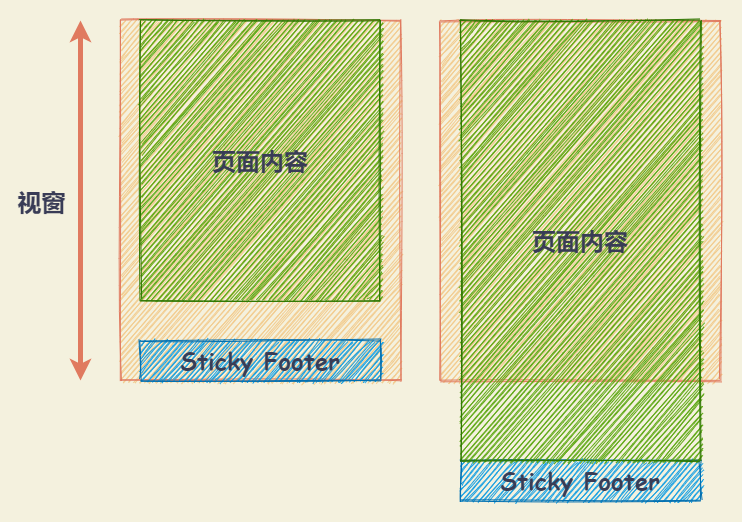

The diagram above was exported from draw.io. Its source (the exported page's mxGraphModel, read from the mxfile embedded in the PNG):
<mxGraphModel dx="949" dy="741" grid="1" gridSize="10" guides="1" tooltips="1" connect="1" arrows="1" fold="1" page="1" pageScale="1" pageWidth="827" pageHeight="1169" background="#F4F1DE" math="0" shadow="0">
  <root>
    <mxCell id="0" />
    <mxCell id="1" parent="0" />
    <mxCell id="2" value="" style="rounded=0;whiteSpace=wrap;html=1;sketch=1;strokeColor=#E07A5F;fillColor=#F2CC8F;fontColor=#393C56;" vertex="1" parent="1">
      <mxGeometry x="160" y="120" width="280" height="360" as="geometry" />
    </mxCell>
    <mxCell id="3" value="Sticky Footer" style="rounded=0;whiteSpace=wrap;html=1;sketch=1;strokeColor=#006EAF;fillColor=#1ba1e2;fontFamily=Comic Sans MS;fontStyle=1;fontSize=24;fontColor=#393C56;" vertex="1" parent="1">
      <mxGeometry x="180" y="440" width="240" height="40" as="geometry" />
    </mxCell>
    <mxCell id="5" value="页面内容" style="rounded=0;whiteSpace=wrap;html=1;sketch=1;strokeColor=#2D7600;fillColor=#60a917;fontFamily=Comic Sans MS;fontSize=24;fontStyle=1;fontColor=#393C56;" vertex="1" parent="1">
      <mxGeometry x="180" y="120" width="240" height="280" as="geometry" />
    </mxCell>
    <mxCell id="6" value="" style="rounded=0;whiteSpace=wrap;html=1;sketch=1;strokeColor=#E07A5F;fillColor=#F2CC8F;fontColor=#393C56;" vertex="1" parent="1">
      <mxGeometry x="480" y="120" width="280" height="360" as="geometry" />
    </mxCell>
    <mxCell id="7" value="Sticky Footer" style="rounded=0;whiteSpace=wrap;html=1;sketch=1;strokeColor=#006EAF;fillColor=#1ba1e2;fontFamily=Comic Sans MS;fontStyle=1;fontSize=24;fontColor=#393C56;" vertex="1" parent="1">
      <mxGeometry x="500" y="560" width="240" height="40" as="geometry" />
    </mxCell>
    <mxCell id="8" value="页面内容" style="rounded=0;whiteSpace=wrap;html=1;sketch=1;strokeColor=#2D7600;fillColor=#60a917;fontFamily=Comic Sans MS;fontSize=24;fontStyle=1;fontColor=#393C56;" vertex="1" parent="1">
      <mxGeometry x="500" y="120" width="240" height="440" as="geometry" />
    </mxCell>
    <mxCell id="9" value="" style="endArrow=classic;startArrow=classic;html=1;strokeColor=#E07A5F;fillColor=#F2CC8F;fontFamily=Comic Sans MS;fontColor=#393C56;strokeWidth=5;" edge="1" parent="1">
      <mxGeometry width="50" height="50" relative="1" as="geometry">
        <mxPoint x="120" y="480" as="sourcePoint" />
        <mxPoint x="120" y="120" as="targetPoint" />
      </mxGeometry>
    </mxCell>
    <mxCell id="10" value="视窗" style="edgeLabel;html=1;align=center;verticalAlign=middle;resizable=0;points=[];fontFamily=Comic Sans MS;fontColor=#393C56;labelBackgroundColor=none;fontSize=24;fontStyle=1" vertex="1" connectable="0" parent="9">
      <mxGeometry x="0.2119" y="-1" relative="1" as="geometry">
        <mxPoint x="-41" y="38.57" as="offset" />
      </mxGeometry>
    </mxCell>
    <mxCell id="11" value="" style="rounded=0;whiteSpace=wrap;html=1;labelBackgroundColor=none;sketch=0;fontFamily=Comic Sans MS;fontSize=24;fontColor=#393C56;fillColor=none;strokeColor=none;" vertex="1" parent="1">
      <mxGeometry x="40" y="100" width="740" height="520" as="geometry" />
    </mxCell>
  </root>
</mxGraphModel>